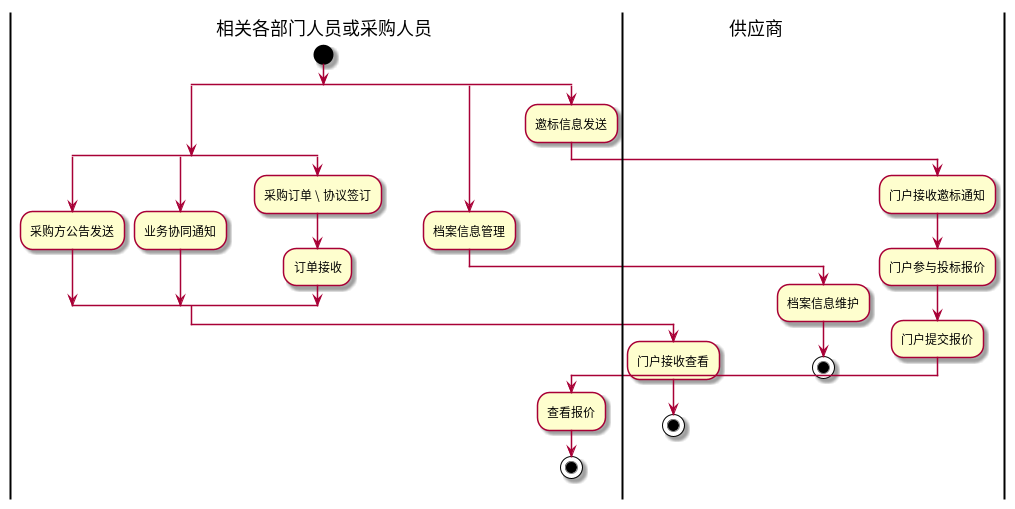

The diagram above was rendered by PlantUML. Its source (embedded in the PNG):
@startuml
|相关各部门人员或采购人员|
start
split
split
:采购方公告发送;
split again
:业务协同通知;
split again
:采购订单 \ 协议签订;
:订单接收;
end split
|供应商|
:门户接收查看;
stop
|相关各部门人员或采购人员|
split again
:档案信息管理;
|供应商|
:档案信息维护;
stop
|相关各部门人员或采购人员|
split again
:邀标信息发送;
|供应商|
:门户接收邀标通知;
:门户参与投标报价;
:门户提交报价;
|相关各部门人员或采购人员|
:查看报价;
stop
end split

@enduml